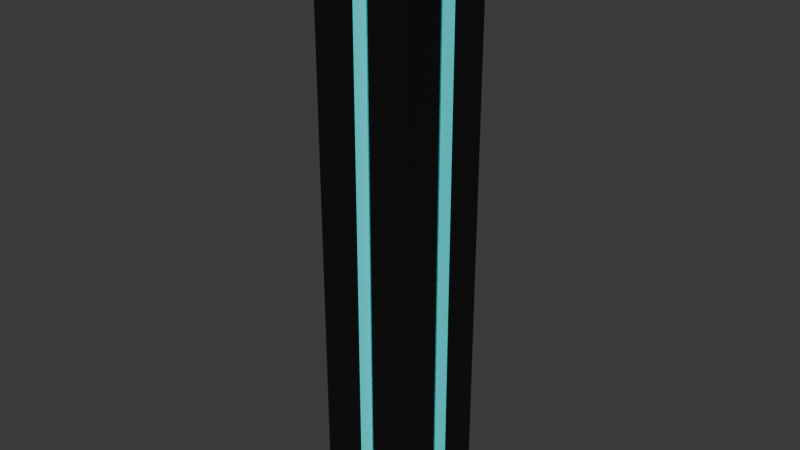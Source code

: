 # Source: button_BLEND.blend  (saved by Blender 4.0.36; exported with 4.5.12 LTS)
import bpy
from mathutils import Matrix  # noqa: F401  (used for matrix-valued properties, if any)

bpy.ops.wm.read_factory_settings(use_empty=True)
scene = bpy.context.scene
scene.name = 'Scene'

# ---- collections
col_collection = bpy.data.collections.new('Collection'); scene.collection.children.link(col_collection)

# ---- materials (node trees are filled in below, after node groups)
mat_base = bpy.data.materials.new('Base')
mat_base.use_transparent_shadow = False
mat_glow = bpy.data.materials.new('Glow')
mat_glow.use_transparent_shadow = False
mat_material = bpy.data.materials.new('Material')
mat_material.alpha_threshold = 0.0
mat_material.use_transparent_shadow = False
mat_material.roughness = 0.5
mat_material.line_color = (0.0, 0.0, 0.0, 1.0)

# ---- material node trees
mat_base.use_nodes = True; mat_base.node_tree.nodes.clear()
_N = mat_base.node_tree.nodes; _L = mat_base.node_tree.links
n0 = _N.new('ShaderNodeBsdfPrincipled'); n0.name = 'Principled BSDF'; n0.location = (10, 300)
n0.inputs[0].default_value = (0.003496, 0.003496, 0.003496, 1.0)
n0.inputs[3].default_value = 1.45
n1 = _N.new('ShaderNodeOutputMaterial'); n1.name = 'Material Output'; n1.location = (300, 300)
_L.new(n0.outputs[0], n1.inputs[0])
n1.is_active_output = True
mat_glow.use_nodes = True; mat_glow.node_tree.nodes.clear()
_N = mat_glow.node_tree.nodes; _L = mat_glow.node_tree.links
n0 = _N.new('ShaderNodeBsdfPrincipled'); n0.name = 'Principled BSDF'; n0.location = (10, 300)
n0.inputs[0].default_value = (0.02808, 0.768, 0.8, 1.0)
n0.inputs[3].default_value = 1.45
n1 = _N.new('ShaderNodeOutputMaterial'); n1.name = 'Material Output'; n1.location = (300, 300)
_L.new(n0.outputs[0], n1.inputs[0])
n1.is_active_output = True
mat_material.use_nodes = True; mat_material.node_tree.nodes.clear()
_N = mat_material.node_tree.nodes; _L = mat_material.node_tree.links
n0 = _N.new('ShaderNodeOutputMaterial'); n0.name = 'Material Output'; n0.location = (300, 300)
n1 = _N.new('ShaderNodeBsdfPrincipled'); n1.name = 'Principled BSDF'; n1.location = (10, 300)
n1.inputs[0].default_value = (0.8001, 0.0, 0.006237, 1.0)
n1.inputs[3].default_value = 1.45
_L.new(n1.outputs[0], n0.inputs[0])
n0.is_active_output = True

# ---- world
world_world = bpy.data.worlds.new('World'); scene.world = world_world
world_world.use_nodes = True; world_world.node_tree.nodes.clear()
_N = world_world.node_tree.nodes; _L = world_world.node_tree.links
n0 = _N.new('ShaderNodeOutputWorld'); n0.name = 'World Output'; n0.location = (300, 300)
n1 = _N.new('ShaderNodeBackground'); n1.name = 'Background'; n1.location = (10, 300)
n1.inputs[0].default_value = (0.05088, 0.05088, 0.05088, 1.0)
_L.new(n1.outputs[0], n0.inputs[0])
n0.is_active_output = True
world_world.color = (0.05088, 0.05088, 0.05088)
world_world.use_sun_shadow = False
world_world.sun_shadow_jitter_overblur = 0.0

# ---- meshes
me_cube_001 = bpy.data.meshes.new('Cube.001')
me_cube_001.from_pydata([(-0.25, -0.25, 0.0), (-0.204, -0.1949, 2.699), (-0.25, 0.25, 0.0), (-0.204, 0.1949, 2.699), (0.25, -0.25, 0.0), (0.204, -0.1949, 2.97), (0.25, 0.25, 0.0), (0.204, 0.1949, 2.97), (-0.2222, 0.0, 0.0), (-0.204, 0.0, 2.699), (0.2222, 0.0, 0.0), (0.204, 0.0, 2.97), (-0.25, -0.04526, 0.0), (0.204, -0.04526, 2.97), (-0.204, -0.04526, 2.699), (0.25, -0.04526, 0.0), (-0.204, 0.04615, 2.699), (0.25, 0.04615, 0.0), (-0.25, 0.04615, 0.0), (0.204, 0.04615, 2.97), (-0.25, 0.04615, 2.669), (-0.25, 0.25, 2.669), (0.25, 0.25, 3.0), (0.25, -0.04526, 3.0), (0.25, -0.25, 3.0), (-0.25, -0.25, 2.669), (-0.25, -0.04526, 2.669), (-0.2222, 0.0, 2.686), (0.25, 0.04615, 3.0), (0.2222, 0.0, 2.984), (-0.204, 0.0, 2.127), (0.204, 0.0, 2.397), (-0.204, -0.04526, 2.127), (0.204, -0.04526, 2.397), (-0.204, 0.04615, 2.127), (0.204, 0.04615, 2.397), (-0.204, 0.1949, 2.127), (0.204, 0.1949, 2.397), (0.204, -0.1949, 2.397), (-0.204, -0.1949, 2.127), (0.0, 0.2123, 0.0), (0.0, 0.2123, 2.834), (0.0, -0.2123, 0.0), (0.0, -0.2123, 2.834), (0.0, 0.0, 0.0), (0.0, -0.04526, 0.0), (0.0, 0.04615, 0.0), (-1.49e-08, 0.1949, 2.834), (0.0, -0.1949, 2.834), (0.0, 0.0, 2.262), (-1.49e-08, -0.04526, 2.262), (0.0, 0.04615, 2.262), (-1.49e-08, 0.1949, 2.262), (0.0, -0.1949, 2.262), (0.0407, 0.25, 2.861), (0.0407, -0.25, 0.0), (0.03322, 0.1949, 2.856), (0.03322, 0.0, 2.284), (0.03322, -0.04526, 2.284), (0.03322, 0.04615, 2.284), (0.03322, 0.1949, 2.284), (0.0407, 0.25, 0.0), (0.0407, -0.25, 2.861), (0.03617, 0.0, 0.0), (0.0407, -0.04526, 0.0), (0.0407, 0.04615, 0.0), (0.03322, -0.1949, 2.856), (0.03322, -0.1949, 2.284), (-0.03707, 0.25, 0.0), (-0.03707, -0.25, 2.81), (-0.03294, 0.0, 0.0), (-0.03707, -0.04526, 0.0), (-0.03707, 0.04615, 0.0), (-0.03026, -0.1949, 2.814), (-0.03026, -0.1949, 2.242), (-0.03707, 0.25, 2.81), (-0.03707, -0.25, 0.0), (-0.03026, 0.1949, 2.814), (-0.03026, 0.0, 2.242), (-0.03026, -0.04526, 2.242), (-0.03026, 0.04615, 2.242), (-0.03026, 0.1949, 2.242)], [], [(18, 20, 21, 2), (61, 54, 22, 6), (15, 23, 24, 4), (76, 69, 25, 0), (64, 15, 4, 55), (16, 9, 30, 34), (77, 3, 36, 81), (65, 17, 10, 63), (17, 28, 29, 10), (12, 26, 27, 8), (0, 25, 26, 12), (9, 14, 32, 30), (63, 10, 15, 64), (10, 29, 23, 15), (6, 22, 28, 17), (61, 6, 17, 65), (14, 1, 39, 32), (8, 27, 20, 18), (16, 3, 21, 20), (56, 7, 22, 54), (13, 5, 24, 23), (73, 1, 25, 69), (14, 9, 27, 26), (19, 11, 29, 28), (11, 13, 23, 29), (1, 14, 26, 25), (9, 16, 20, 27), (7, 19, 28, 22), (79, 32, 39, 74), (80, 34, 30, 78), (78, 30, 32, 79), (81, 36, 34, 80), (11, 19, 35, 31), (5, 13, 33, 38), (19, 7, 37, 35), (13, 11, 31, 33), (66, 5, 38, 67), (3, 16, 34, 36), (73, 48, 53, 74), (60, 52, 51, 59), (57, 49, 50, 58), (59, 51, 49, 57), (58, 50, 53, 67), (66, 48, 43, 62), (77, 47, 41, 75), (68, 40, 46, 72), (70, 44, 45, 71), (72, 46, 44, 70), (56, 47, 52, 60), (71, 45, 42, 76), (55, 62, 43, 42), (68, 75, 41, 40), (4, 24, 62, 55), (7, 56, 60, 37), (5, 66, 62, 24), (33, 58, 67, 38), (35, 59, 57, 31), (31, 57, 58, 33), (37, 60, 59, 35), (48, 66, 67, 53), (47, 56, 54, 41), (40, 61, 65, 46), (44, 63, 64, 45), (46, 65, 63, 44), (45, 64, 55, 42), (40, 41, 54, 61), (2, 21, 75, 68), (12, 71, 76, 0), (18, 72, 70, 8), (8, 70, 71, 12), (2, 68, 72, 18), (3, 77, 75, 21), (1, 73, 74, 39), (52, 81, 80, 51), (49, 78, 79, 50), (51, 80, 78, 49), (50, 79, 74, 53), (48, 73, 69, 43), (47, 77, 81, 52), (42, 43, 69, 76)])
me_cube_001.polygons.foreach_set('material_index', [0, 0, 0, 0, 0, 0, 0, 0, 1, 1, 0, 0, 0, 1, 0, 0, 0, 1, 0, 0, 0, 0, 0, 0, 0, 0, 0, 0, 0, 0, 0, 0, 0, 0, 0, 0, 0, 0, 0, 0, 0, 0, 0, 0, 0, 0, 0, 0, 0, 0, 1, 1, 0, 0, 0, 0, 0, 0, 0, 0, 0, 0, 0, 0, 0, 1, 0, 0, 0, 0, 0, 0, 0, 0, 0, 0, 0, 0, 0, 1])
_uv = me_cube_001.uv_layers.new(name='UVMap')
_uv.uv.foreach_set('vector', [0.375, 0.1481, 0.625, 0.1481, 0.625, 0.25, 0.375, 0.25, 0.375, 0.3953, 0.625, 0.3953, 0.625, 0.5, 0.375, 0.5, 0.375, 0.6476, 0.625, 0.6476, 0.625, 0.75, 0.375, 0.75, 0.375, 0.8935, 0.625, 0.8935, 0.625, 1.0, 0.375, 1.0, 0.2703, 0.6476, 0.375, 0.6476, 0.375, 0.75, 0.2703, 0.75, 0.852, 0.6019, 0.852, 0.625, 0.852, 0.625, 0.852, 0.6019, 0.7651, 0.5276, 0.852, 0.5276, 0.852, 0.5276, 0.7651, 0.5276, 0.2703, 0.6019, 0.375, 0.6019, 0.375, 0.625, 0.2703, 0.625, 0.375, 0.6019, 0.625, 0.6019, 0.625, 0.625, 0.375, 0.625, 0.375, 0.1024, 0.625, 0.1024, 0.625, 0.125, 0.375, 0.125, 0.375, 0.0, 0.625, 0.0, 0.625, 0.1024, 0.375, 0.1024, 0.852, 0.625, 0.852, 0.6476, 0.852, 0.6476, 0.852, 0.625, 0.2703, 0.625, 0.375, 0.625, 0.375, 0.6476, 0.2703, 0.6476, 0.375, 0.625, 0.625, 0.625, 0.625, 0.6476, 0.375, 0.6476, 0.375, 0.5, 0.625, 0.5, 0.625, 0.6019, 0.375, 0.6019, 0.2703, 0.5, 0.375, 0.5, 0.375, 0.6019, 0.2703, 0.6019, 0.852, 0.6476, 0.852, 0.7224, 0.852, 0.7224, 0.852, 0.6476, 0.375, 0.125, 0.625, 0.125, 0.625, 0.1481, 0.375, 0.1481, 0.852, 0.6019, 0.852, 0.5276, 0.875, 0.5, 0.875, 0.6019, 0.7334, 0.5276, 0.648, 0.5276, 0.625, 0.5, 0.7297, 0.5, 0.648, 0.6476, 0.648, 0.7224, 0.625, 0.75, 0.625, 0.6476, 0.7651, 0.7224, 0.852, 0.7224, 0.875, 0.75, 0.7685, 0.75, 0.852, 0.6476, 0.852, 0.625, 0.875, 0.625, 0.875, 0.6476, 0.648, 0.6019, 0.648, 0.625, 0.625, 0.625, 0.625, 0.6019, 0.648, 0.625, 0.648, 0.6476, 0.625, 0.6476, 0.625, 0.625, 0.852, 0.7224, 0.852, 0.6476, 0.875, 0.6476, 0.875, 0.75, 0.852, 0.625, 0.852, 0.6019, 0.875, 0.6019, 0.875, 0.625, 0.648, 0.5276, 0.648, 0.6019, 0.625, 0.6019, 0.625, 0.5, 0.7651, 0.6476, 0.852, 0.6476, 0.852, 0.7224, 0.7651, 0.7224, 0.7651, 0.6019, 0.852, 0.6019, 0.852, 0.625, 0.7651, 0.625, 0.7651, 0.625, 0.852, 0.625, 0.852, 0.6476, 0.7651, 0.6476, 0.7651, 0.5276, 0.852, 0.5276, 0.852, 0.6019, 0.7651, 0.6019, 0.648, 0.625, 0.648, 0.6019, 0.648, 0.6019, 0.648, 0.625, 0.648, 0.7224, 0.648, 0.6476, 0.648, 0.6476, 0.648, 0.7224, 0.648, 0.6019, 0.648, 0.5276, 0.648, 0.5276, 0.648, 0.6019, 0.648, 0.6476, 0.648, 0.625, 0.648, 0.625, 0.648, 0.6476, 0.7334, 0.7224, 0.648, 0.7224, 0.648, 0.7224, 0.7334, 0.7224, 0.852, 0.5276, 0.852, 0.6019, 0.852, 0.6019, 0.852, 0.5276, 0.7651, 0.7224, 0.75, 0.7224, 0.75, 0.7224, 0.7651, 0.7224, 0.7334, 0.5276, 0.75, 0.5276, 0.75, 0.6019, 0.7334, 0.6019, 0.7334, 0.625, 0.75, 0.625, 0.75, 0.6476, 0.7334, 0.6476, 0.7334, 0.6019, 0.75, 0.6019, 0.75, 0.625, 0.7334, 0.625, 0.7334, 0.6476, 0.75, 0.6476, 0.75, 0.7224, 0.7334, 0.7224, 0.7334, 0.7224, 0.75, 0.7224, 0.75, 0.75, 0.7297, 0.75, 0.7651, 0.5276, 0.75, 0.5276, 0.75, 0.5, 0.7685, 0.5, 0.2315, 0.5, 0.25, 0.5, 0.25, 0.6019, 0.2315, 0.6019, 0.2315, 0.625, 0.25, 0.625, 0.25, 0.6476, 0.2315, 0.6476, 0.2315, 0.6019, 0.25, 0.6019, 0.25, 0.625, 0.2315, 0.625, 0.7334, 0.5276, 0.75, 0.5276, 0.75, 0.5276, 0.7334, 0.5276, 0.2315, 0.6476, 0.25, 0.6476, 0.25, 0.75, 0.2315, 0.75, 0.375, 0.8547, 0.625, 0.8547, 0.625, 0.875, 0.375, 0.875, 0.375, 0.3565, 0.625, 0.3565, 0.625, 0.375, 0.375, 0.375, 0.375, 0.75, 0.625, 0.75, 0.625, 0.8547, 0.375, 0.8547, 0.648, 0.5276, 0.7334, 0.5276, 0.7334, 0.5276, 0.648, 0.5276, 0.648, 0.7224, 0.7334, 0.7224, 0.7297, 0.75, 0.625, 0.75, 0.648, 0.6476, 0.7334, 0.6476, 0.7334, 0.7224, 0.648, 0.7224, 0.648, 0.6019, 0.7334, 0.6019, 0.7334, 0.625, 0.648, 0.625, 0.648, 0.625, 0.7334, 0.625, 0.7334, 0.6476, 0.648, 0.6476, 0.648, 0.5276, 0.7334, 0.5276, 0.7334, 0.6019, 0.648, 0.6019, 0.75, 0.7224, 0.7334, 0.7224, 0.7334, 0.7224, 0.75, 0.7224, 0.75, 0.5276, 0.7334, 0.5276, 0.7297, 0.5, 0.75, 0.5, 0.25, 0.5, 0.2703, 0.5, 0.2703, 0.6019, 0.25, 0.6019, 0.25, 0.625, 0.2703, 0.625, 0.2703, 0.6476, 0.25, 0.6476, 0.25, 0.6019, 0.2703, 0.6019, 0.2703, 0.625, 0.25, 0.625, 0.25, 0.6476, 0.2703, 0.6476, 0.2703, 0.75, 0.25, 0.75, 0.375, 0.375, 0.625, 0.375, 0.625, 0.3953, 0.375, 0.3953, 0.375, 0.25, 0.625, 0.25, 0.625, 0.3565, 0.375, 0.3565, 0.125, 0.6476, 0.2315, 0.6476, 0.2315, 0.75, 0.125, 0.75, 0.125, 0.6019, 0.2315, 0.6019, 0.2315, 0.625, 0.125, 0.625, 0.125, 0.625, 0.2315, 0.625, 0.2315, 0.6476, 0.125, 0.6476, 0.125, 0.5, 0.2315, 0.5, 0.2315, 0.6019, 0.125, 0.6019, 0.852, 0.5276, 0.7651, 0.5276, 0.7685, 0.5, 0.875, 0.5, 0.852, 0.7224, 0.7651, 0.7224, 0.7651, 0.7224, 0.852, 0.7224, 0.75, 0.5276, 0.7651, 0.5276, 0.7651, 0.6019, 0.75, 0.6019, 0.75, 0.625, 0.7651, 0.625, 0.7651, 0.6476, 0.75, 0.6476, 0.75, 0.6019, 0.7651, 0.6019, 0.7651, 0.625, 0.75, 0.625, 0.75, 0.6476, 0.7651, 0.6476, 0.7651, 0.7224, 0.75, 0.7224, 0.75, 0.7224, 0.7651, 0.7224, 0.7685, 0.75, 0.75, 0.75, 0.75, 0.5276, 0.7651, 0.5276, 0.7651, 0.5276, 0.75, 0.5276, 0.375, 0.875, 0.625, 0.875, 0.625, 0.8935, 0.375, 0.8935])
me_cube_001.materials.append(mat_base)
me_cube_001.materials.append(mat_glow)
me_cube_001.update()
me_cube_002 = bpy.data.meshes.new('Cube.002')
me_cube_002.from_pydata([(-0.25, -0.25, -0.5865), (-0.25, -0.25, -0.08653), (-0.25, 0.25, -0.5865), (-0.25, 0.25, -0.08653), (0.25, -0.25, -0.25), (0.25, -0.25, 0.25), (0.25, 0.25, -0.25), (0.25, 0.25, 0.25)], [], [(0, 1, 3, 2), (2, 3, 7, 6), (6, 7, 5, 4), (4, 5, 1, 0), (2, 6, 4, 0), (7, 3, 1, 5)])
_uv = me_cube_002.uv_layers.new(name='UVMap')
_uv.uv.foreach_set('vector', [0.375, 0.0, 0.625, 0.0, 0.625, 0.25, 0.375, 0.25, 0.375, 0.25, 0.625, 0.25, 0.625, 0.5, 0.375, 0.5, 0.375, 0.5, 0.625, 0.5, 0.625, 0.75, 0.375, 0.75, 0.375, 0.75, 0.625, 0.75, 0.625, 1.0, 0.375, 1.0, 0.125, 0.5, 0.375, 0.5, 0.375, 0.75, 0.125, 0.75, 0.625, 0.5, 0.875, 0.5, 0.875, 0.75, 0.625, 0.75])
me_cube_002.materials.append(mat_material)
me_cube_002.update()

# ---- objects
ob_obelisk = bpy.data.objects.new('Obelisk', me_cube_001)
ob_button = bpy.data.objects.new('Button', me_cube_002)

# ---- transforms, parenting, visibility, modifiers, constraints
ob_obelisk.location = (0.0, 0.0, 0.0)
ob_button.location = (0.0, 0.0, 2.848)
ob_button.scale = (0.7199, 0.7199, 0.7199)

# ---- collection membership
col_collection.objects.link(ob_obelisk)
col_collection.objects.link(ob_button)

# ---- scene / render settings (as saved in the file)
scene.frame_start = 1; scene.frame_end = 250; scene.frame_set(1)
scene.render.engine = 'BLENDER_EEVEE_NEXT'
scene.cycles.sampling_pattern = 'TABULATED_SOBOL'
bpy.context.view_layer.update()

# ---- added for rendering (the .blend has no active camera and no usable light): camera, sun
cam_auto = bpy.data.cameras.new('AutoCamera')
cam_auto.lens = 50.0
cam_auto.sensor_width = 36.0
cam_auto.clip_end = 1000.0
ob_auto_camera = bpy.data.objects.new('AutoCamera', cam_auto)
scene.collection.objects.link(ob_auto_camera)
ob_auto_camera.location = (2.87716, -3.45259, 3.81584)
ob_auto_camera.rotation_euler = (1.09748, -7.21219e-08, 0.694738)
scene.camera = ob_auto_camera
light_auto_sun = bpy.data.lights.new('AutoSun', 'SUN')
light_auto_sun.energy = 3.0
light_auto_sun.angle = 0.0523599
ob_auto_sun = bpy.data.objects.new('AutoSun', light_auto_sun)
scene.collection.objects.link(ob_auto_sun)
ob_auto_sun.rotation_euler = (0.872665, 0.174533, 0.523599)
bpy.context.view_layer.update()
